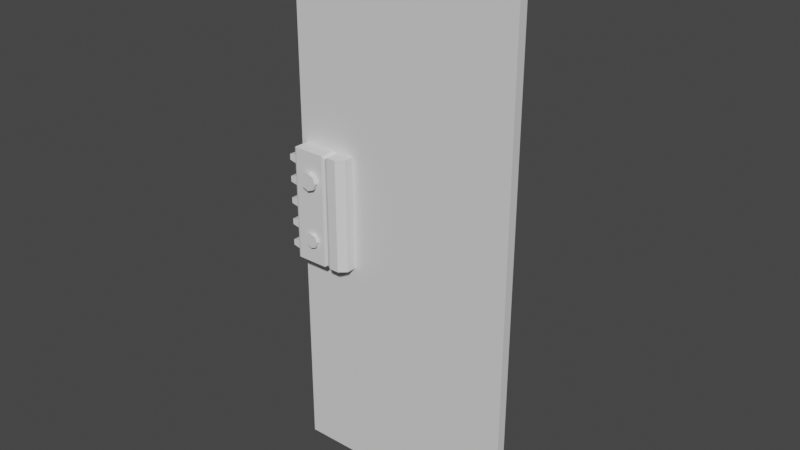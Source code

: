 # Source: HotelRoomDoorLockedBroken2.blend  (saved by Blender 2.91.10; exported with 4.5.12 LTS)
import bpy
from mathutils import Matrix  # noqa: F401  (used for matrix-valued properties, if any)

bpy.ops.wm.read_factory_settings(use_empty=True)
scene = bpy.context.scene
scene.name = 'Scene'

# ---- collections
col_collection = bpy.data.collections.new('Collection'); scene.collection.children.link(col_collection)

# ---- materials (node trees are filled in below, after node groups)
mat_door = bpy.data.materials.new('Door')
mat_door.use_transparent_shadow = False
mat_light = bpy.data.materials.new('Light')
mat_light.use_transparent_shadow = False
mat_lock = bpy.data.materials.new('Lock')
mat_lock.use_transparent_shadow = False
mat_doorhandle_001 = bpy.data.materials.new('DoorHandle.001')
mat_doorhandle_001.use_transparent_shadow = False
mat_doorhandle_001.diffuse_color = (0.578, 0.555, 0.736, 1.0)

# ---- material node trees
mat_door.use_nodes = True; mat_door.node_tree.nodes.clear()
_N = mat_door.node_tree.nodes; _L = mat_door.node_tree.links
n0 = _N.new('ShaderNodeBsdfPrincipled'); n0.name = 'Principled BSDF'; n0.location = (10, 300)
n0.distribution = 'GGX'
n0.subsurface_method = 'BURLEY'
n0.inputs[3].default_value = 1.45
n0.inputs[27].default_value = (0.0, 0.0, 0.0, 1.0)
n0.inputs[28].default_value = 1.0
n1 = _N.new('ShaderNodeOutputMaterial'); n1.name = 'Material Output'; n1.location = (1100, 160)
n2 = _N.new('ShaderNodeBsdfDiffuse'); n2.name = 'Diffuse BSDF'; n2.location = (200, 320)
n3 = _N.new('ShaderNodeBsdfAnisotropic'); n3.name = 'Glossy_0'; n3.location = (200, 0)
n3.distribution = 'GGX'
n4 = _N.new('ShaderNodeMixShader'); n4.name = 'Mix_0'; n4.location = (500, 160)
n4.inputs[0].default_value = 0.1
_L.new(n2.outputs[0], n4.inputs[1])
_L.new(n3.outputs[0], n4.inputs[2])
_L.new(n4.outputs[0], n1.inputs[0])
n1.is_active_output = True
mat_light.use_nodes = True; mat_light.node_tree.nodes.clear()
_N = mat_light.node_tree.nodes; _L = mat_light.node_tree.links
n0 = _N.new('ShaderNodeBsdfPrincipled'); n0.name = 'Principled BSDF'; n0.location = (10, 300)
n0.distribution = 'GGX'
n0.subsurface_method = 'BURLEY'
n0.inputs[3].default_value = 1.45
n0.inputs[27].default_value = (0.0, 0.0, 0.0, 1.0)
n0.inputs[28].default_value = 1.0
n1 = _N.new('ShaderNodeOutputMaterial'); n1.name = 'Material Output'; n1.location = (300, 300)
_L.new(n0.outputs[0], n1.inputs[0])
n1.is_active_output = True
mat_lock.use_nodes = True; mat_lock.node_tree.nodes.clear()
_N = mat_lock.node_tree.nodes; _L = mat_lock.node_tree.links
n0 = _N.new('ShaderNodeBsdfPrincipled'); n0.name = 'Principled BSDF'; n0.location = (10, 300)
n0.distribution = 'GGX'
n0.subsurface_method = 'BURLEY'
n0.inputs[3].default_value = 1.45
n0.inputs[27].default_value = (0.0, 0.0, 0.0, 1.0)
n0.inputs[28].default_value = 1.0
n1 = _N.new('ShaderNodeOutputMaterial'); n1.name = 'Material Output'; n1.location = (300, 300)
_L.new(n0.outputs[0], n1.inputs[0])
n1.is_active_output = True
mat_doorhandle_001.use_nodes = True; mat_doorhandle_001.node_tree.nodes.clear()
_N = mat_doorhandle_001.node_tree.nodes; _L = mat_doorhandle_001.node_tree.links
n0 = _N.new('ShaderNodeBsdfPrincipled'); n0.name = 'Principled BSDF'; n0.location = (10, 300)
n0.distribution = 'GGX'
n0.subsurface_method = 'BURLEY'
n0.inputs[3].default_value = 1.45
n0.inputs[27].default_value = (0.0, 0.0, 0.0, 1.0)
n0.inputs[28].default_value = 1.0
n1 = _N.new('ShaderNodeBsdfAnisotropic'); n1.name = 'Glossy_0'; n1.location = (700, 160)
n1.distribution = 'GGX'
n1.inputs[1].default_value = 0.2
_L.new(n1.outputs[0], n1.inputs[0])

# ---- world
world_world = bpy.data.worlds.new('World'); scene.world = world_world
world_world.use_nodes = True; world_world.node_tree.nodes.clear()
_N = world_world.node_tree.nodes; _L = world_world.node_tree.links
n0 = _N.new('ShaderNodeOutputWorld'); n0.name = 'World Output'; n0.location = (300, 300)
n1 = _N.new('ShaderNodeBackground'); n1.name = 'Background'; n1.location = (10, 300)
n1.inputs[0].default_value = (0.05088, 0.05088, 0.05088, 1.0)
_L.new(n1.outputs[0], n0.inputs[0])
n0.is_active_output = True
world_world.color = (0.05088, 0.05088, 0.05088)
world_world.use_sun_shadow = False
world_world.sun_shadow_jitter_overblur = 0.0

# ---- meshes
me_door = bpy.data.meshes.new('Door')
me_door.from_pydata([(-0.836, 0.0, -1.046), (-0.836, 0.034, -1.046), (0.0, 0.034, -1.046), (0.0, 0.0, -1.046), (-0.836, 0.0, 0.964), (-0.836, 0.034, 0.964), (0.0, 0.034, 0.964), (0.0, 0.0, 0.964)], [], [(4, 5, 1, 0), (5, 6, 2, 1), (6, 7, 3, 2), (7, 4, 0, 3), (0, 1, 2, 3), (7, 6, 5, 4)])
_uv = me_door.uv_layers.new(name='UVMap')
_uv.uv.foreach_set('vector', [0.4915, 1.003, 0.5085, 1.003, 0.5085, -0.0025, 0.4915, -0.0025, 0.291, 1.003, 0.709, 1.003, 0.709, -0.0025, 0.291, -0.0025, 0.5085, 1.003, 0.4915, 1.003, 0.4915, -0.0025, 0.5085, -0.0025, 0.709, 1.003, 0.291, 1.003, 0.291, -0.0025, 0.709, -0.0025, 0.291, 0.4915, 0.291, 0.5085, 0.709, 0.5085, 0.709, 0.4915, 0.709, 0.4915, 0.709, 0.5085, 0.291, 0.5085, 0.291, 0.4915])
me_door.materials.append(mat_door)
me_door.use_remesh_fix_poles = True
me_door.use_remesh_preserve_attributes = False
me_door.use_mirror_vertex_groups = False
me_door.update()
me_cube_001 = bpy.data.meshes.new('Cube.001')
me_cube_001.from_pydata([(0.7736, 0.962, -1.0), (0.7736, 0.962, 1.0), (-0.224, 0.962, 1.0), (-0.224, 0.962, -1.0), (-0.1203, 0.09088, 0.2638), (-0.1203, 0.09088, 0.4907), (-0.1203, 0.4049, 0.2638), (-0.1203, 0.4049, 0.4907), (-0.3879, 0.4049, 0.4238), (-0.3879, 0.09088, 0.3226), (-0.3879, 0.4049, 0.3226), (-0.3879, 0.09088, 0.4238), (-0.1203, 0.09088, -0.1286), (-0.1203, 0.09088, 0.09839), (-0.1203, 0.4049, -0.1286), (-0.1203, 0.4049, 0.09839), (-0.3879, 0.4049, 0.03151), (-0.3879, 0.09088, -0.06973), (-0.3879, 0.4049, -0.06973), (-0.3879, 0.09088, 0.03151), (-0.1203, 0.09088, -0.5209), (-0.1203, 0.09088, -0.2939), (-0.1203, 0.4049, -0.5209), (-0.1203, 0.4049, -0.2939), (-0.3879, 0.4049, -0.3608), (-0.3879, 0.09088, -0.4621), (-0.3879, 0.4049, -0.4621), (-0.3879, 0.09088, -0.3608), (-0.1203, 0.09088, -0.9132), (-0.1203, 0.09088, -0.6863), (-0.1203, 0.4049, -0.9132), (-0.1203, 0.4049, -0.6863), (-0.3879, 0.4049, -0.7532), (-0.3879, 0.09088, -0.8544), (-0.3879, 0.4049, -0.8544), (-0.3879, 0.09088, -0.7532), (-0.1203, 0.09088, 0.6561), (-0.1203, 0.09088, 0.8831), (-0.1203, 0.4049, 0.6561), (-0.1203, 0.4049, 0.8831), (-0.3879, 0.4049, 0.8162), (-0.3879, 0.09088, 0.7149), (-0.3879, 0.4049, 0.7149), (-0.3879, 0.09088, 0.8162), (0.4753, 0.962, 1.0), (0.4753, -0.03832, -1.0), (0.4753, 0.962, -1.0), (0.4753, -0.03832, 1.0), (0.3633, 0.962, -1.0), (0.3633, -0.03832, 1.0), (0.3633, 0.962, 1.0), (0.3633, -0.03832, -1.0), (0.4193, 0.9152, 0.9528), (0.4193, 0.008468, -0.9528), (0.4193, 0.9152, -0.9528), (0.4193, 0.008468, 0.9528), (0.7736, 0.24, -1.0), (0.6496, -0.03832, -1.0), (0.6496, -0.03832, 1.0), (0.7736, 0.24, 1.0), (-0.1962, -0.03832, -1.0), (-0.224, -0.01057, -1.0), (-0.224, -0.01057, 1.0), (-0.1962, -0.03832, 1.0), (0.1165, -0.1792, -0.4416), (0.1165, 0.4927, -0.4416), (0.1165, 0.5592, 0.6635), (0.1165, -0.2456, 0.6635), (0.2286, 0.5592, 0.6171), (0.2286, -0.2456, 0.6171), (0.275, 0.5592, 0.505), (0.275, -0.2456, 0.505), (0.2286, 0.5592, 0.3929), (0.2286, -0.2456, 0.3929), (0.1165, 0.5592, 0.3465), (0.1165, -0.2456, 0.3465), (0.004487, 0.5592, 0.3929), (0.004487, -0.2456, 0.3929), (-0.04193, 0.5592, 0.505), (-0.04193, -0.2456, 0.505), (0.004487, 0.5592, 0.6171), (0.004487, -0.2456, 0.6171), (0.2101, 0.4927, -0.4804), (0.2101, -0.1792, -0.4804), (0.2489, 0.4927, -0.5739), (0.2489, -0.1792, -0.5739), (0.2101, 0.4927, -0.6675), (0.2101, -0.1792, -0.6675), (0.1165, 0.4927, -0.7062), (0.1165, -0.1792, -0.7062), (0.02299, 0.4927, -0.6675), (0.02299, -0.1792, -0.6675), (-0.01576, 0.4927, -0.5739), (-0.01576, -0.1792, -0.5739), (0.02299, 0.4927, -0.4804), (0.02299, -0.1792, -0.4804)], [], [(46, 44, 1, 0), (57, 58, 47, 45), (61, 62, 2, 3), (0, 1, 59, 56), (50, 2, 62, 63, 49), (3, 48, 51, 60, 61), (10, 6, 4, 9), (4, 5, 11, 9), (7, 8, 11, 5), (9, 11, 8, 10), (18, 14, 12, 17), (12, 13, 19, 17), (15, 16, 19, 13), (17, 19, 16, 18), (26, 22, 20, 25), (20, 21, 27, 25), (23, 24, 27, 21), (25, 27, 24, 26), (34, 30, 28, 33), (28, 29, 35, 33), (31, 32, 35, 29), (33, 35, 32, 34), (42, 38, 36, 41), (36, 37, 43, 41), (39, 40, 43, 37), (41, 43, 40, 42), (1, 44, 47, 58, 59), (54, 46, 45, 53), (54, 52, 44, 46), (3, 2, 50, 48), (51, 49, 63, 60), (52, 50, 49, 55), (53, 55, 49, 51), (45, 47, 55, 53), (44, 52, 55, 47), (48, 50, 52, 54), (48, 54, 53, 51), (58, 57, 56, 59), (46, 0, 56, 57, 45), (62, 61, 60, 63), (92, 93, 95, 94), (66, 67, 69, 68), (83, 64, 95, 93, 91, 89, 87, 85), (68, 69, 71, 70), (90, 91, 93, 92), (70, 71, 73, 72), (88, 89, 91, 90), (72, 73, 75, 74), (86, 87, 89, 88), (74, 75, 77, 76), (84, 85, 87, 86), (76, 77, 79, 78), (69, 67, 81, 79, 77, 75, 73, 71), (82, 83, 85, 84), (78, 79, 81, 80), (94, 95, 64, 65), (80, 81, 67, 66), (65, 64, 83, 82), (40, 39, 38, 42), (8, 7, 6, 10), (16, 15, 14, 18), (24, 23, 22, 26), (32, 31, 30, 34)])
me_cube_001.polygons.foreach_set('material_index', [1, 1, 1, 1, 1, 1, 1, 1, 1, 1, 1, 1, 1, 1, 1, 1, 1, 1, 1, 1, 1, 1, 1, 1, 1, 1, 1, 1, 1, 1, 1, 1, 1, 1, 1, 1, 1, 1, 1, 1, 0, 0, 0, 0, 0, 0, 0, 0, 0, 0, 0, 0, 0, 0, 0, 0, 0, 0, 1, 1, 1, 1, 1])
_uv = me_cube_001.uv_layers.new(name='UVMap')
_uv.uv.foreach_set('vector', [0.3651, 0.4396, 0.6349, 0.4396, 0.6392, 0.4792, 0.3608, 0.4792, 0.3626, 0.6999, 0.6374, 0.6999, 0.6349, 0.7405, 0.3651, 0.7405, 0.222, 0.6417, 0.7512, 0.6276, 0.625, 0.347, 0.222, 0.4277, 0.3608, 0.4792, 0.6392, 0.4792, 0.6392, 0.6442, 0.3608, 0.6442, 0.6963, 0.458, 0.778, 0.4277, 0.7534, 0.6287, 0.7499, 0.6327, 0.686, 0.6549, 0.222, 0.4277, 0.3037, 0.458, 0.3037, 0.6603, 0.2259, 0.6455, 0.222, 0.6417, 0.222, 0.4277, 0.3608, 0.4792, 0.3608, 0.6711, 0.222, 0.6448, 0.3608, 0.6711, 0.6392, 0.6711, 0.625, 0.903, 0.375, 0.903, 0.6392, 0.4792, 0.778, 0.4277, 0.753, 0.6316, 0.6392, 0.6711, 0.222, 0.6448, 0.753, 0.6316, 0.625, 0.347, 0.222, 0.4277, 0.222, 0.4277, 0.3608, 0.4792, 0.3608, 0.6711, 0.222, 0.6448, 0.3608, 0.6711, 0.6392, 0.6711, 0.625, 0.903, 0.375, 0.903, 0.6392, 0.4792, 0.778, 0.4277, 0.753, 0.6316, 0.6392, 0.6711, 0.222, 0.6448, 0.753, 0.6316, 0.625, 0.347, 0.222, 0.4277, 0.222, 0.4277, 0.3608, 0.4792, 0.3608, 0.6711, 0.222, 0.6448, 0.3608, 0.6711, 0.6392, 0.6711, 0.625, 0.903, 0.375, 0.903, 0.6392, 0.4792, 0.778, 0.4277, 0.753, 0.6316, 0.6392, 0.6711, 0.222, 0.6448, 0.753, 0.6316, 0.625, 0.347, 0.222, 0.4277, 0.222, 0.4277, 0.3608, 0.4792, 0.3608, 0.6711, 0.222, 0.6448, 0.3608, 0.6711, 0.6392, 0.6711, 0.625, 0.903, 0.375, 0.903, 0.6392, 0.4792, 0.778, 0.4277, 0.753, 0.6316, 0.6392, 0.6711, 0.222, 0.6448, 0.753, 0.6316, 0.625, 0.347, 0.222, 0.4277, 0.222, 0.4277, 0.3608, 0.4792, 0.3608, 0.6711, 0.222, 0.6448, 0.3608, 0.6711, 0.6392, 0.6711, 0.625, 0.903, 0.375, 0.903, 0.6392, 0.4792, 0.778, 0.4277, 0.753, 0.6316, 0.6392, 0.6711, 0.222, 0.6448, 0.753, 0.6316, 0.625, 0.347, 0.222, 0.4277, 0.6392, 0.4792, 0.6807, 0.4638, 0.6732, 0.6593, 0.6533, 0.6662, 0.6392, 0.6442, 0.3115, 0.4609, 0.3193, 0.4638, 0.3193, 0.6632, 0.3115, 0.6618, 0.3659, 0.4322, 0.6341, 0.4322, 0.6349, 0.4396, 0.3651, 0.4396, 0.375, 0.347, 0.625, 0.347, 0.6333, 0.4248, 0.3667, 0.4248, 0.3667, 0.7665, 0.6333, 0.7665, 0.6254, 0.8965, 0.3746, 0.8965, 0.6885, 0.4609, 0.6963, 0.458, 0.686, 0.6549, 0.6796, 0.6571, 0.3659, 0.7535, 0.6341, 0.7535, 0.6333, 0.7665, 0.3667, 0.7665, 0.3651, 0.7405, 0.6349, 0.7405, 0.6341, 0.7535, 0.3659, 0.7535, 0.6807, 0.4638, 0.6885, 0.4609, 0.6796, 0.6571, 0.6732, 0.6593, 0.3667, 0.4248, 0.6333, 0.4248, 0.6341, 0.4322, 0.3659, 0.4322, 0.3037, 0.458, 0.3115, 0.4609, 0.3115, 0.6618, 0.3037, 0.6603, 0.6374, 0.6999, 0.3626, 0.6999, 0.3608, 0.6442, 0.6392, 0.6442, 0.3193, 0.4638, 0.3608, 0.4792, 0.3608, 0.6442, 0.3436, 0.6678, 0.3193, 0.6632, 0.7512, 0.6276, 0.222, 0.6417, 0.222, 0.6448, 0.753, 0.6316, 0.25, 0.5, 0.25, 1.0, 0.125, 1.0, 0.125, 0.5, 1.0, 0.5, 1.0, 1.0, 0.875, 1.0, 0.875, 0.5, 0.4197, 0.4197, 0.25, 0.49, 0.08029, 0.4197, 0.01, 0.25, 0.08029, 0.08029, 0.25, 0.01, 0.4197, 0.08029, 0.49, 0.25, 0.875, 0.5, 0.875, 1.0, 0.75, 1.0, 0.75, 0.5, 0.375, 0.5, 0.375, 1.0, 0.25, 1.0, 0.25, 0.5, 0.75, 0.5, 0.75, 1.0, 0.625, 1.0, 0.625, 0.5, 0.5, 0.5, 0.5, 1.0, 0.375, 1.0, 0.375, 0.5, 0.625, 0.5, 0.625, 1.0, 0.5, 1.0, 0.5, 0.5, 0.625, 0.5, 0.625, 1.0, 0.5, 1.0, 0.5, 0.5, 0.5, 0.5, 0.5, 1.0, 0.375, 1.0, 0.375, 0.5, 0.75, 0.5, 0.75, 1.0, 0.625, 1.0, 0.625, 0.5, 0.375, 0.5, 0.375, 1.0, 0.25, 1.0, 0.25, 0.5, 0.4197, 0.4197, 0.25, 0.49, 0.08029, 0.4197, 0.01, 0.25, 0.08029, 0.08029, 0.25, 0.01, 0.4197, 0.08029, 0.49, 0.25, 0.875, 0.5, 0.875, 1.0, 0.75, 1.0, 0.75, 0.5, 0.25, 0.5, 0.25, 1.0, 0.125, 1.0, 0.125, 0.5, 0.125, 0.5, 0.125, 1.0, 0.0, 1.0, 0.0, 0.5, 0.125, 0.5, 0.125, 1.0, 0.0, 1.0, 0.0, 0.5, 1.0, 0.5, 1.0, 1.0, 0.875, 1.0, 0.875, 0.5, 0.625, 0.347, 0.6392, 0.4792, 0.3608, 0.4792, 0.222, 0.4277, 0.625, 0.347, 0.6392, 0.4792, 0.3608, 0.4792, 0.222, 0.4277, 0.625, 0.347, 0.6392, 0.4792, 0.3608, 0.4792, 0.222, 0.4277, 0.625, 0.347, 0.6392, 0.4792, 0.3608, 0.4792, 0.222, 0.4277, 0.625, 0.347, 0.6392, 0.4792, 0.3608, 0.4792, 0.222, 0.4277])
me_cube_001.materials.append(mat_light)
me_cube_001.materials.append(mat_lock)
me_cube_001.use_remesh_fix_poles = True
me_cube_001.use_remesh_preserve_attributes = False
me_cube_001.use_mirror_vertex_groups = False
me_cube_001.update()
me_handle_back = bpy.data.meshes.new('Handle_Back')
me_handle_back.from_pydata([(-0.03019, -0.002781, -0.03282), (-0.04255, -0.002942, -0.01332), (-0.0435, -0.003072, 0.009742), (-0.03279, -0.003135, 0.03019), (-0.01329, -0.003114, 0.04254), (0.009772, -0.003016, 0.04349), (0.03022, -0.002866, 0.03279), (0.04257, -0.002704, 0.01329), (0.04352, -0.002575, -0.009773), (0.03281, -0.002512, -0.03022), (0.01332, -0.002532, -0.04257), (-0.009746, -0.00263, -0.04352), (-0.02902, -0.01959, -0.03172), (-0.04093, -0.01974, -0.01293), (-0.04184, -0.01987, 0.009297), (-0.03152, -0.01993, 0.029), (-0.01273, -0.01991, 0.04091), (0.009494, -0.01982, 0.04183), (0.0292, -0.01967, 0.03151), (0.04111, -0.01952, 0.01272), (0.04202, -0.01939, -0.009511), (0.0317, -0.01933, -0.02922), (0.01291, -0.01935, -0.04112), (-0.009317, -0.01944, -0.04204), (1.283e-05, -0.002823, -1.534e-05), (-0.01446, -0.01961, -0.01591), (-0.02041, -0.01969, -0.006515), (-0.02087, -0.01975, 0.004593), (-0.01571, -0.01978, 0.01444), (-0.006319, -0.01977, 0.02039), (0.004789, -0.01973, 0.02085), (0.01464, -0.01965, 0.01569), (0.02059, -0.01958, 0.006302), (0.02105, -0.01951, -0.004807), (0.01589, -0.01948, -0.01466), (0.006496, -0.01949, -0.02061), (-0.004612, -0.01954, -0.02106), (-0.01441, -0.0315, -0.01597), (-0.02036, -0.03158, -0.00658), (-0.02082, -0.03164, 0.004529), (-0.01566, -0.03167, 0.01438), (-0.006266, -0.03166, 0.02033), (0.004842, -0.03161, 0.02079), (0.01469, -0.03154, 0.01563), (0.02064, -0.03146, 0.006237), (0.0211, -0.0314, -0.004871), (0.01594, -0.03137, -0.01472), (0.00655, -0.03138, -0.02067), (-0.004559, -0.03143, -0.02113), (-0.01446, -0.02062, -0.01591), (-0.02041, -0.0207, -0.00652), (-0.02086, -0.02076, 0.004588), (-0.01571, -0.02079, 0.01444), (-0.006315, -0.02078, 0.02039), (0.004794, -0.02074, 0.02085), (0.01464, -0.02066, 0.01569), (0.02059, -0.02059, 0.006296), (0.02105, -0.02052, -0.004812), (0.01589, -0.02049, -0.01466), (0.006501, -0.0205, -0.02061), (-0.004608, -0.02055, -0.02107), (-0.01216, -0.0315, -0.01353), (-0.01719, -0.03157, -0.00559), (-0.01758, -0.03162, 0.003803), (-0.01322, -0.03165, 0.01213), (-0.005277, -0.03164, 0.01716), (0.004117, -0.0316, 0.01755), (0.01245, -0.03154, 0.01319), (0.01748, -0.03147, 0.005248), (0.01786, -0.03142, -0.004146), (0.0135, -0.03139, -0.01247), (0.00556, -0.0314, -0.01751), (-0.003833, -0.03144, -0.01789), (-0.01852, -0.009612, -0.005855), (-0.01313, -0.009541, -0.01436), (-0.01894, -0.009668, 0.004205), (-0.01426, -0.009696, 0.01312), (-0.00576, -0.009687, 0.01851), (0.0043, -0.009644, 0.01893), (0.01322, -0.009578, 0.01426), (0.01861, -0.009508, 0.005751), (0.01902, -0.009451, -0.004308), (0.01435, -0.009424, -0.01323), (0.005846, -0.009433, -0.01862), (-0.004214, -0.009476, -0.01903), (-0.01205, -0.02431, -0.01334), (-0.01702, -0.02438, -0.005488), (-0.01741, -0.02443, 0.003796), (-0.0131, -0.02445, 0.01203), (-0.005246, -0.02445, 0.017), (0.004038, -0.02441, 0.01738), (0.01227, -0.02435, 0.01307), (0.01724, -0.02428, 0.005224), (0.01763, -0.02423, -0.004061), (0.01331, -0.0242, -0.01229), (0.005465, -0.02421, -0.01727), (-0.003819, -0.02425, -0.01765), (-0.01189, -0.05946, -0.01353), (-0.01687, -0.05952, -0.005679), (-0.01725, -0.05958, 0.003605), (-0.01294, -0.0596, 0.01184), (-0.005088, -0.05959, 0.01681), (0.004196, -0.05955, 0.01719), (0.01243, -0.05949, 0.01288), (0.0174, -0.05943, 0.005033), (0.01778, -0.05938, -0.004252), (0.01347, -0.05935, -0.01248), (0.005623, -0.05936, -0.01746), (-0.003661, -0.0594, -0.01784), (-0.01184, -0.07237, -0.0136), (-0.01681, -0.07244, -0.00575), (-0.01719, -0.07249, 0.003535), (-0.01288, -0.07252, 0.01177), (-0.00503, -0.07251, 0.01674), (0.004254, -0.07247, 0.01712), (0.01249, -0.07241, 0.01281), (0.01746, -0.07234, 0.004962), (0.01784, -0.07229, -0.004322), (0.01353, -0.07227, -0.01255), (0.005681, -0.07227, -0.01753), (-0.003603, -0.07231, -0.01791), (0.1257, -0.06936, -0.006631), (0.1269, -0.06874, -0.003521), (0.1274, -0.0684, 0.001802), (0.1271, -0.06844, 0.007911), (0.1262, -0.06884, 0.01317), (0.1248, -0.06949, 0.01617), (0.1242, -0.06165, -0.006511), (0.1253, -0.06103, -0.003401), (0.1259, -0.06069, 0.001922), (0.1256, -0.06073, 0.008031), (0.1246, -0.06113, 0.01329), (0.1232, -0.06178, 0.01629), (0.1369, -0.01982, -0.0064), (0.1345, -0.01899, -0.006496), (0.1377, -0.01831, -0.003302), (0.1379, -0.01746, 0.002013), (0.1377, -0.01749, 0.008122), (0.137, -0.0184, 0.01339), (0.136, -0.01995, 0.0164), (0.1336, -0.01912, 0.0163), (0.1352, -0.01748, -0.003398), (0.1355, -0.01662, 0.001918), (0.1352, -0.01666, 0.008026), (0.1345, -0.01757, 0.01329), (0.0003253, -0.07239, -0.0003937)], [], [(24, 0, 1), (24, 1, 2), (24, 2, 3), (24, 3, 4), (24, 4, 5), (24, 5, 6), (24, 6, 7), (24, 7, 8), (24, 8, 9), (24, 9, 10), (24, 10, 11), (11, 0, 24), (0, 12, 13, 1), (1, 13, 14, 2), (2, 14, 15, 3), (3, 15, 16, 4), (4, 16, 17, 5), (5, 17, 18, 6), (6, 18, 19, 7), (7, 19, 20, 8), (8, 20, 21, 9), (9, 21, 22, 10), (10, 22, 23, 11), (12, 0, 11, 23), (13, 12, 25, 26), (14, 13, 26, 27), (15, 14, 27, 28), (16, 15, 28, 29), (17, 16, 29, 30), (18, 17, 30, 31), (19, 18, 31, 32), (20, 19, 32, 33), (21, 20, 33, 34), (22, 21, 34, 35), (23, 22, 35, 36), (12, 23, 36, 25), (25, 49, 50, 26), (49, 37, 38, 50), (26, 50, 51, 27), (50, 38, 39, 51), (27, 51, 52, 28), (51, 39, 40, 52), (28, 52, 53, 29), (52, 40, 41, 53), (29, 53, 54, 30), (53, 41, 42, 54), (30, 54, 55, 31), (54, 42, 43, 55), (31, 55, 56, 32), (55, 43, 44, 56), (32, 56, 57, 33), (56, 44, 45, 57), (33, 57, 58, 34), (57, 45, 46, 58), (34, 58, 59, 35), (58, 46, 47, 59), (35, 59, 60, 36), (59, 47, 48, 60), (36, 60, 49, 25), (60, 48, 37, 49), (38, 37, 61, 62), (39, 38, 62, 63), (40, 39, 63, 64), (41, 40, 64, 65), (42, 41, 65, 66), (43, 42, 66, 67), (44, 43, 67, 68), (45, 44, 68, 69), (46, 45, 69, 70), (47, 46, 70, 71), (48, 47, 71, 72), (37, 48, 72, 61), (62, 61, 74, 73), (63, 62, 73, 75), (64, 63, 75, 76), (65, 64, 76, 77), (66, 65, 77, 78), (67, 66, 78, 79), (68, 67, 79, 80), (69, 68, 80, 81), (70, 69, 81, 82), (71, 70, 82, 83), (72, 71, 83, 84), (61, 72, 84, 74), (86, 85, 97, 98), (87, 86, 98, 99), (88, 87, 99, 100), (89, 88, 100, 101), (90, 89, 101, 102), (91, 90, 102, 103), (92, 91, 103, 104), (93, 92, 104, 105), (94, 93, 105, 106), (95, 94, 106, 107), (96, 95, 107, 108), (97, 85, 96, 108), (98, 97, 109, 110), (99, 98, 110, 111), (100, 99, 111, 112), (101, 100, 112, 113), (102, 101, 113, 114), (108, 107, 119, 120), (108, 120, 109, 97), (119, 107, 127, 121), (118, 119, 121, 122), (117, 118, 122, 123), (116, 117, 123, 124), (115, 116, 124, 125), (114, 115, 125, 126), (102, 114, 126, 132), (107, 106, 128, 127), (106, 105, 129, 128), (105, 104, 130, 129), (104, 103, 131, 130), (103, 102, 132, 131), (121, 127, 134, 133), (122, 121, 133, 135), (123, 122, 135, 136), (124, 123, 136, 137), (125, 124, 137, 138), (126, 125, 138, 139), (132, 126, 139, 140), (127, 128, 141, 134), (128, 129, 142, 141), (129, 130, 143, 142), (130, 131, 144, 143), (131, 132, 140, 144), (138, 144, 140, 139), (137, 143, 144, 138), (136, 142, 143, 137), (135, 141, 142, 136), (133, 134, 141, 135), (110, 109, 145), (111, 110, 145), (112, 111, 145), (113, 112, 145), (114, 113, 145), (115, 114, 145), (116, 115, 145), (117, 116, 145), (118, 117, 145), (119, 118, 145), (120, 119, 145), (109, 120, 145)])
me_handle_back.polygons.foreach_set('use_smooth', [True] * 144)
_uv = me_handle_back.uv_layers.new(name='UVMap')
_uv.uv.foreach_set('vector', [0.4895, 0.4997, 0.4744, 0.4833, 0.4682, 0.493, 0.4895, 0.4997, 0.4682, 0.493, 0.4677, 0.5045, 0.4895, 0.4997, 0.4677, 0.5045, 0.4731, 0.5148, 0.4895, 0.4997, 0.4731, 0.5148, 0.4829, 0.5209, 0.4895, 0.4997, 0.4829, 0.5209, 0.4944, 0.5214, 0.4895, 0.4997, 0.4944, 0.5214, 0.5046, 0.5161, 0.4895, 0.4997, 0.5046, 0.5161, 0.5108, 0.5063, 0.4895, 0.4997, 0.5108, 0.5063, 0.5113, 0.4948, 0.4895, 0.4997, 0.5113, 0.4948, 0.5059, 0.4846, 0.4895, 0.4997, 0.5059, 0.4846, 0.4962, 0.4784, 0.4895, 0.4997, 0.4962, 0.4784, 0.4846, 0.4779, 0.4846, 0.4779, 0.4744, 0.4833, 0.4895, 0.4997, 0.5152, 0.4833, 0.5068, 0.4838, 0.5068, 0.4932, 0.5152, 0.493, 0.5152, 0.493, 0.5068, 0.4932, 0.5067, 0.5043, 0.5151, 0.5045, 0.5151, 0.5045, 0.5067, 0.5043, 0.5067, 0.5142, 0.5151, 0.5148, 0.4731, 0.5151, 0.4737, 0.5067, 0.4831, 0.5067, 0.4829, 0.5151, 0.4829, 0.5151, 0.4831, 0.5067, 0.4942, 0.5067, 0.4944, 0.5151, 0.4944, 0.5151, 0.4942, 0.5067, 0.5041, 0.5068, 0.5046, 0.5152, 0.5152, 0.5161, 0.5068, 0.5154, 0.5069, 0.506, 0.5153, 0.5063, 0.5153, 0.5063, 0.5069, 0.506, 0.5069, 0.4949, 0.5153, 0.4948, 0.5153, 0.4948, 0.5069, 0.4949, 0.507, 0.4851, 0.5154, 0.4846, 0.5059, 0.5154, 0.5053, 0.507, 0.496, 0.507, 0.4962, 0.5154, 0.4962, 0.5154, 0.496, 0.507, 0.4848, 0.5069, 0.4846, 0.5153, 0.475, 0.5068, 0.4744, 0.5152, 0.4846, 0.5153, 0.4848, 0.5069, 0.469, 0.4932, 0.475, 0.4838, 0.4823, 0.4917, 0.4793, 0.4964, 0.4686, 0.5043, 0.469, 0.4932, 0.4793, 0.4964, 0.4791, 0.502, 0.4737, 0.5142, 0.4686, 0.5043, 0.4791, 0.502, 0.4816, 0.5069, 0.4831, 0.5201, 0.4737, 0.5142, 0.4816, 0.5069, 0.4863, 0.5099, 0.4942, 0.5206, 0.4831, 0.5201, 0.4863, 0.5099, 0.4919, 0.5101, 0.5041, 0.5154, 0.4942, 0.5206, 0.4919, 0.5101, 0.4968, 0.5075, 0.51, 0.506, 0.5041, 0.5154, 0.4968, 0.5075, 0.4998, 0.5028, 0.5105, 0.4949, 0.51, 0.506, 0.4998, 0.5028, 0.5, 0.4973, 0.5053, 0.4851, 0.5105, 0.4949, 0.5, 0.4973, 0.4974, 0.4923, 0.496, 0.4791, 0.5053, 0.4851, 0.4974, 0.4923, 0.4927, 0.4894, 0.4848, 0.4787, 0.496, 0.4791, 0.4927, 0.4894, 0.4872, 0.4891, 0.475, 0.4838, 0.4848, 0.4787, 0.4872, 0.4891, 0.4823, 0.4917, 0.5068, 0.4917, 0.5063, 0.4917, 0.5063, 0.4964, 0.5068, 0.4964, 0.5063, 0.4917, 0.5009, 0.4917, 0.5008, 0.4964, 0.5063, 0.4964, 0.5068, 0.4964, 0.5063, 0.4964, 0.5063, 0.502, 0.5068, 0.502, 0.5063, 0.4964, 0.5008, 0.4964, 0.5008, 0.5019, 0.5063, 0.502, 0.5068, 0.502, 0.5063, 0.502, 0.5062, 0.5069, 0.5067, 0.5069, 0.5063, 0.502, 0.5008, 0.5019, 0.5008, 0.5069, 0.5062, 0.5069, 0.4816, 0.5067, 0.4816, 0.5062, 0.4863, 0.5062, 0.4863, 0.5067, 0.4816, 0.5062, 0.4817, 0.5008, 0.4864, 0.5008, 0.4863, 0.5062, 0.4863, 0.5067, 0.4863, 0.5062, 0.4919, 0.5063, 0.4919, 0.5068, 0.4863, 0.5062, 0.4864, 0.5008, 0.4919, 0.5008, 0.4919, 0.5063, 0.4919, 0.5068, 0.4919, 0.5063, 0.4968, 0.5063, 0.4968, 0.5068, 0.4919, 0.5063, 0.4919, 0.5008, 0.4968, 0.5009, 0.4968, 0.5063, 0.5068, 0.5075, 0.5063, 0.5075, 0.5063, 0.5028, 0.5068, 0.5028, 0.5063, 0.5075, 0.5009, 0.5075, 0.5009, 0.5028, 0.5063, 0.5028, 0.5068, 0.5028, 0.5063, 0.5028, 0.5064, 0.4973, 0.5069, 0.4973, 0.5063, 0.5028, 0.5009, 0.5028, 0.5009, 0.4972, 0.5064, 0.4973, 0.5069, 0.4973, 0.5064, 0.4973, 0.5064, 0.4923, 0.5069, 0.4923, 0.5064, 0.4973, 0.5009, 0.4972, 0.5009, 0.4923, 0.5064, 0.4923, 0.4974, 0.5069, 0.4974, 0.5064, 0.4927, 0.5064, 0.4927, 0.5069, 0.4974, 0.5064, 0.4975, 0.5009, 0.4928, 0.5009, 0.4927, 0.5064, 0.4927, 0.5069, 0.4927, 0.5064, 0.4872, 0.5064, 0.4872, 0.5069, 0.4927, 0.5064, 0.4928, 0.5009, 0.4872, 0.5009, 0.4872, 0.5064, 0.4872, 0.5069, 0.4872, 0.5064, 0.4823, 0.5063, 0.4823, 0.5068, 0.4872, 0.5064, 0.4872, 0.5009, 0.4823, 0.5009, 0.4823, 0.5063, 0.4793, 0.4964, 0.4823, 0.4917, 0.4834, 0.4929, 0.4809, 0.4969, 0.4791, 0.5019, 0.4793, 0.4964, 0.4809, 0.4969, 0.4807, 0.5016, 0.4817, 0.5069, 0.4791, 0.5019, 0.4807, 0.5016, 0.4829, 0.5057, 0.4864, 0.5098, 0.4817, 0.5069, 0.4829, 0.5057, 0.4869, 0.5083, 0.4919, 0.5101, 0.4864, 0.5098, 0.4869, 0.5083, 0.4916, 0.5085, 0.4968, 0.5075, 0.4919, 0.5101, 0.4916, 0.5085, 0.4957, 0.5063, 0.4998, 0.5028, 0.4968, 0.5075, 0.4957, 0.5063, 0.4982, 0.5023, 0.5, 0.4972, 0.4998, 0.5028, 0.4982, 0.5023, 0.4984, 0.4976, 0.4975, 0.4923, 0.5, 0.4972, 0.4984, 0.4976, 0.4962, 0.4934, 0.4928, 0.4893, 0.4975, 0.4923, 0.4962, 0.4934, 0.4923, 0.4909, 0.4872, 0.4891, 0.4928, 0.4893, 0.4923, 0.4909, 0.4876, 0.4907, 0.4823, 0.4917, 0.4872, 0.4891, 0.4876, 0.4907, 0.4834, 0.4929, 0.5009, 0.4969, 0.5009, 0.4929, 0.5119, 0.4925, 0.5118, 0.4967, 0.5008, 0.5016, 0.5009, 0.4969, 0.5118, 0.4967, 0.5118, 0.5018, 0.5008, 0.5057, 0.5008, 0.5016, 0.5118, 0.5018, 0.5118, 0.5062, 0.4869, 0.5008, 0.4829, 0.5008, 0.4824, 0.5118, 0.4866, 0.5118, 0.4916, 0.5008, 0.4869, 0.5008, 0.4866, 0.5118, 0.4916, 0.5118, 0.4957, 0.5009, 0.4916, 0.5008, 0.4916, 0.5118, 0.4961, 0.5118, 0.5009, 0.5023, 0.5009, 0.5063, 0.5118, 0.5068, 0.5119, 0.5026, 0.5009, 0.4976, 0.5009, 0.5023, 0.5119, 0.5026, 0.5119, 0.4975, 0.5009, 0.4934, 0.5009, 0.4976, 0.5119, 0.4975, 0.5119, 0.4931, 0.4923, 0.5009, 0.4962, 0.5009, 0.4967, 0.5119, 0.4924, 0.5119, 0.4876, 0.5009, 0.4923, 0.5009, 0.4924, 0.5119, 0.4874, 0.5119, 0.4834, 0.5009, 0.4876, 0.5009, 0.4874, 0.5119, 0.4829, 0.5119, 0.5044, 0.4969, 0.5045, 0.493, 0.4869, 0.4929, 0.4869, 0.4968, 0.5044, 0.5016, 0.5044, 0.4969, 0.4869, 0.4968, 0.4868, 0.5015, 0.5044, 0.5057, 0.5044, 0.5016, 0.4868, 0.5015, 0.4868, 0.5056, 0.4869, 0.5044, 0.4829, 0.5044, 0.483, 0.4868, 0.487, 0.4868, 0.4915, 0.5044, 0.4869, 0.5044, 0.487, 0.4868, 0.4916, 0.4869, 0.4956, 0.5045, 0.4915, 0.5044, 0.4916, 0.4869, 0.4957, 0.4869, 0.5045, 0.5023, 0.5045, 0.5062, 0.4869, 0.5061, 0.4869, 0.5022, 0.5045, 0.4976, 0.5045, 0.5023, 0.4869, 0.5022, 0.4869, 0.4976, 0.5045, 0.4935, 0.5045, 0.4976, 0.4869, 0.4976, 0.487, 0.4934, 0.4922, 0.5045, 0.4962, 0.5045, 0.4962, 0.487, 0.4923, 0.487, 0.4876, 0.5045, 0.4922, 0.5045, 0.4923, 0.487, 0.4877, 0.4869, 0.4835, 0.4869, 0.4835, 0.5045, 0.4876, 0.5045, 0.4877, 0.4869, 0.4869, 0.4968, 0.4869, 0.4929, 0.4804, 0.4929, 0.4804, 0.4968, 0.4868, 0.5015, 0.4869, 0.4968, 0.4804, 0.4968, 0.4804, 0.5014, 0.4868, 0.5056, 0.4868, 0.5015, 0.4804, 0.5014, 0.4804, 0.5056, 0.487, 0.4868, 0.483, 0.4868, 0.4831, 0.4804, 0.487, 0.4804, 0.4916, 0.4869, 0.487, 0.4868, 0.487, 0.4804, 0.4916, 0.4804, 0.4877, 0.4869, 0.4923, 0.487, 0.4923, 0.4805, 0.4877, 0.4805, 0.4877, 0.4869, 0.4877, 0.4805, 0.4836, 0.4804, 0.4835, 0.4869, 0.4923, 0.4805, 0.4923, 0.487, 0.5516, 0.4858, 0.5524, 0.482, 0.4963, 0.4934, 0.4923, 0.4909, 0.5524, 0.4964, 0.5529, 0.4979, 0.4984, 0.4975, 0.4963, 0.4934, 0.5529, 0.4979, 0.5532, 0.5006, 0.4982, 0.5022, 0.4984, 0.4975, 0.5532, 0.5006, 0.5531, 0.5036, 0.4957, 0.5061, 0.4982, 0.5022, 0.5531, 0.5036, 0.5526, 0.5063, 0.4916, 0.5082, 0.4957, 0.5061, 0.5526, 0.5063, 0.5519, 0.5078, 0.4916, 0.4869, 0.4916, 0.4804, 0.5519, 0.4819, 0.5511, 0.4857, 0.4923, 0.4909, 0.4962, 0.4934, 0.5522, 0.498, 0.5516, 0.4964, 0.4962, 0.4934, 0.4984, 0.4976, 0.5524, 0.5006, 0.5522, 0.498, 0.4984, 0.4976, 0.4982, 0.5022, 0.5523, 0.5037, 0.5524, 0.5006, 0.4982, 0.5022, 0.4957, 0.5061, 0.5518, 0.5063, 0.5523, 0.5037, 0.4957, 0.5061, 0.4916, 0.5083, 0.5511, 0.5078, 0.5518, 0.5063, 0.5524, 0.482, 0.5516, 0.4858, 0.5567, 0.5071, 0.558, 0.5067, 0.4823, 0.4979, 0.482, 0.4964, 0.5067, 0.4965, 0.5075, 0.498, 0.4824, 0.5006, 0.4823, 0.4979, 0.5075, 0.498, 0.5079, 0.5007, 0.4824, 0.5036, 0.4824, 0.5006, 0.5079, 0.5007, 0.5079, 0.5037, 0.4822, 0.5063, 0.4824, 0.5036, 0.5079, 0.5037, 0.5074, 0.5064, 0.4819, 0.5078, 0.4822, 0.5063, 0.5074, 0.5064, 0.5067, 0.5079, 0.5511, 0.4857, 0.5519, 0.4819, 0.5575, 0.5067, 0.5563, 0.5071, 0.4858, 0.4964, 0.4861, 0.498, 0.5079, 0.498, 0.5071, 0.4964, 0.4861, 0.498, 0.4863, 0.5006, 0.5083, 0.5006, 0.5079, 0.498, 0.4863, 0.5006, 0.4863, 0.5037, 0.5083, 0.5037, 0.5083, 0.5006, 0.4863, 0.5037, 0.4861, 0.5063, 0.5078, 0.5063, 0.5083, 0.5037, 0.4861, 0.5063, 0.4857, 0.5078, 0.5071, 0.5078, 0.5078, 0.5063, 0.558, 0.5064, 0.5568, 0.5063, 0.5563, 0.5078, 0.5575, 0.5079, 0.5583, 0.5037, 0.5571, 0.5037, 0.5568, 0.5063, 0.558, 0.5064, 0.5585, 0.5007, 0.5572, 0.5006, 0.5571, 0.5037, 0.5583, 0.5037, 0.5583, 0.498, 0.5571, 0.498, 0.5572, 0.5006, 0.5585, 0.5007, 0.558, 0.4965, 0.5567, 0.4964, 0.5571, 0.498, 0.5583, 0.498, 0.4811, 0.4968, 0.4836, 0.4929, 0.4897, 0.4995, 0.4809, 0.5014, 0.4811, 0.4968, 0.4897, 0.4995, 0.4831, 0.5056, 0.4809, 0.5014, 0.4897, 0.4995, 0.487, 0.508, 0.4831, 0.5056, 0.4897, 0.4995, 0.4916, 0.5082, 0.487, 0.508, 0.4897, 0.4995, 0.4957, 0.5061, 0.4916, 0.5082, 0.4897, 0.4995, 0.4982, 0.5022, 0.4957, 0.5061, 0.4897, 0.4995, 0.4984, 0.4975, 0.4982, 0.5022, 0.4897, 0.4995, 0.4963, 0.4934, 0.4984, 0.4975, 0.4897, 0.4995, 0.4923, 0.4909, 0.4963, 0.4934, 0.4897, 0.4995, 0.4877, 0.4907, 0.4923, 0.4909, 0.4897, 0.4995, 0.4836, 0.4929, 0.4877, 0.4907, 0.4897, 0.4995])
me_handle_back.materials.append(mat_doorhandle_001)
me_handle_back.use_remesh_fix_poles = True
me_handle_back.use_remesh_preserve_attributes = False
me_handle_back.use_mirror_vertex_groups = False
me_handle_back.update()

# ---- objects
ob_door = bpy.data.objects.new('Door', me_door)
ob_lock = bpy.data.objects.new('Lock', me_cube_001)
ob_handle_back = bpy.data.objects.new('Handle_Back', me_handle_back)

# ---- transforms, parenting, visibility, modifiers, constraints
ob_door.location = (-0.005286, -0.0221, 1.05)
ob_door.lineart.crease_threshold = 0.0
ob_lock.location = (-0.7752, -0.07736, 0.9922)
ob_lock.scale = (0.2039, 0.08031, 0.2039)
ob_lock.lineart.crease_threshold = 0.0
ob_handle_back.location = (-0.7189, 0.005, 0.9913)
ob_handle_back.rotation_euler = (0.0, -3.089, -3.142)
ob_handle_back.lock_rotation = (True, False, False)
ob_handle_back.lineart.crease_threshold = 0.0
_m = ob_handle_back.modifiers.new('Subdivision', 'SUBSURF')
_m.uv_smooth = 'PRESERVE_CORNERS'
_m.levels = 2

# ---- collection membership
col_collection.objects.link(ob_door)
col_collection.objects.link(ob_lock)
col_collection.objects.link(ob_handle_back)

# ---- scene / render settings (as saved in the file)
scene.frame_start = 1; scene.frame_end = 250; scene.frame_set(1)
scene.render.engine = 'BLENDER_EEVEE_NEXT'
scene.cycles.use_denoising = False
scene.cycles.samples = 128
scene.cycles.sampling_pattern = 'TABULATED_SOBOL'
scene.cycles.use_adaptive_sampling = False
scene.cycles.use_light_tree = False
scene.view_settings.view_transform = 'Filmic'
bpy.context.view_layer.update()

# ---- added for rendering (the .blend has no active camera and no usable light): camera, sun
cam_auto = bpy.data.cameras.new('AutoCamera')
cam_auto.lens = 50.0
cam_auto.sensor_width = 36.0
cam_auto.clip_end = 1000.0
ob_auto_camera = bpy.data.objects.new('AutoCamera', cam_auto)
scene.collection.objects.link(ob_auto_camera)
ob_auto_camera.location = (1.59546, -2.4401, 2.62921)
ob_auto_camera.rotation_euler = (1.09748, -7.21219e-08, 0.694738)
scene.camera = ob_auto_camera
light_auto_sun = bpy.data.lights.new('AutoSun', 'SUN')
light_auto_sun.energy = 3.0
light_auto_sun.angle = 0.0523599
ob_auto_sun = bpy.data.objects.new('AutoSun', light_auto_sun)
scene.collection.objects.link(ob_auto_sun)
ob_auto_sun.rotation_euler = (0.872665, 0.174533, 0.523599)
bpy.context.view_layer.update()
